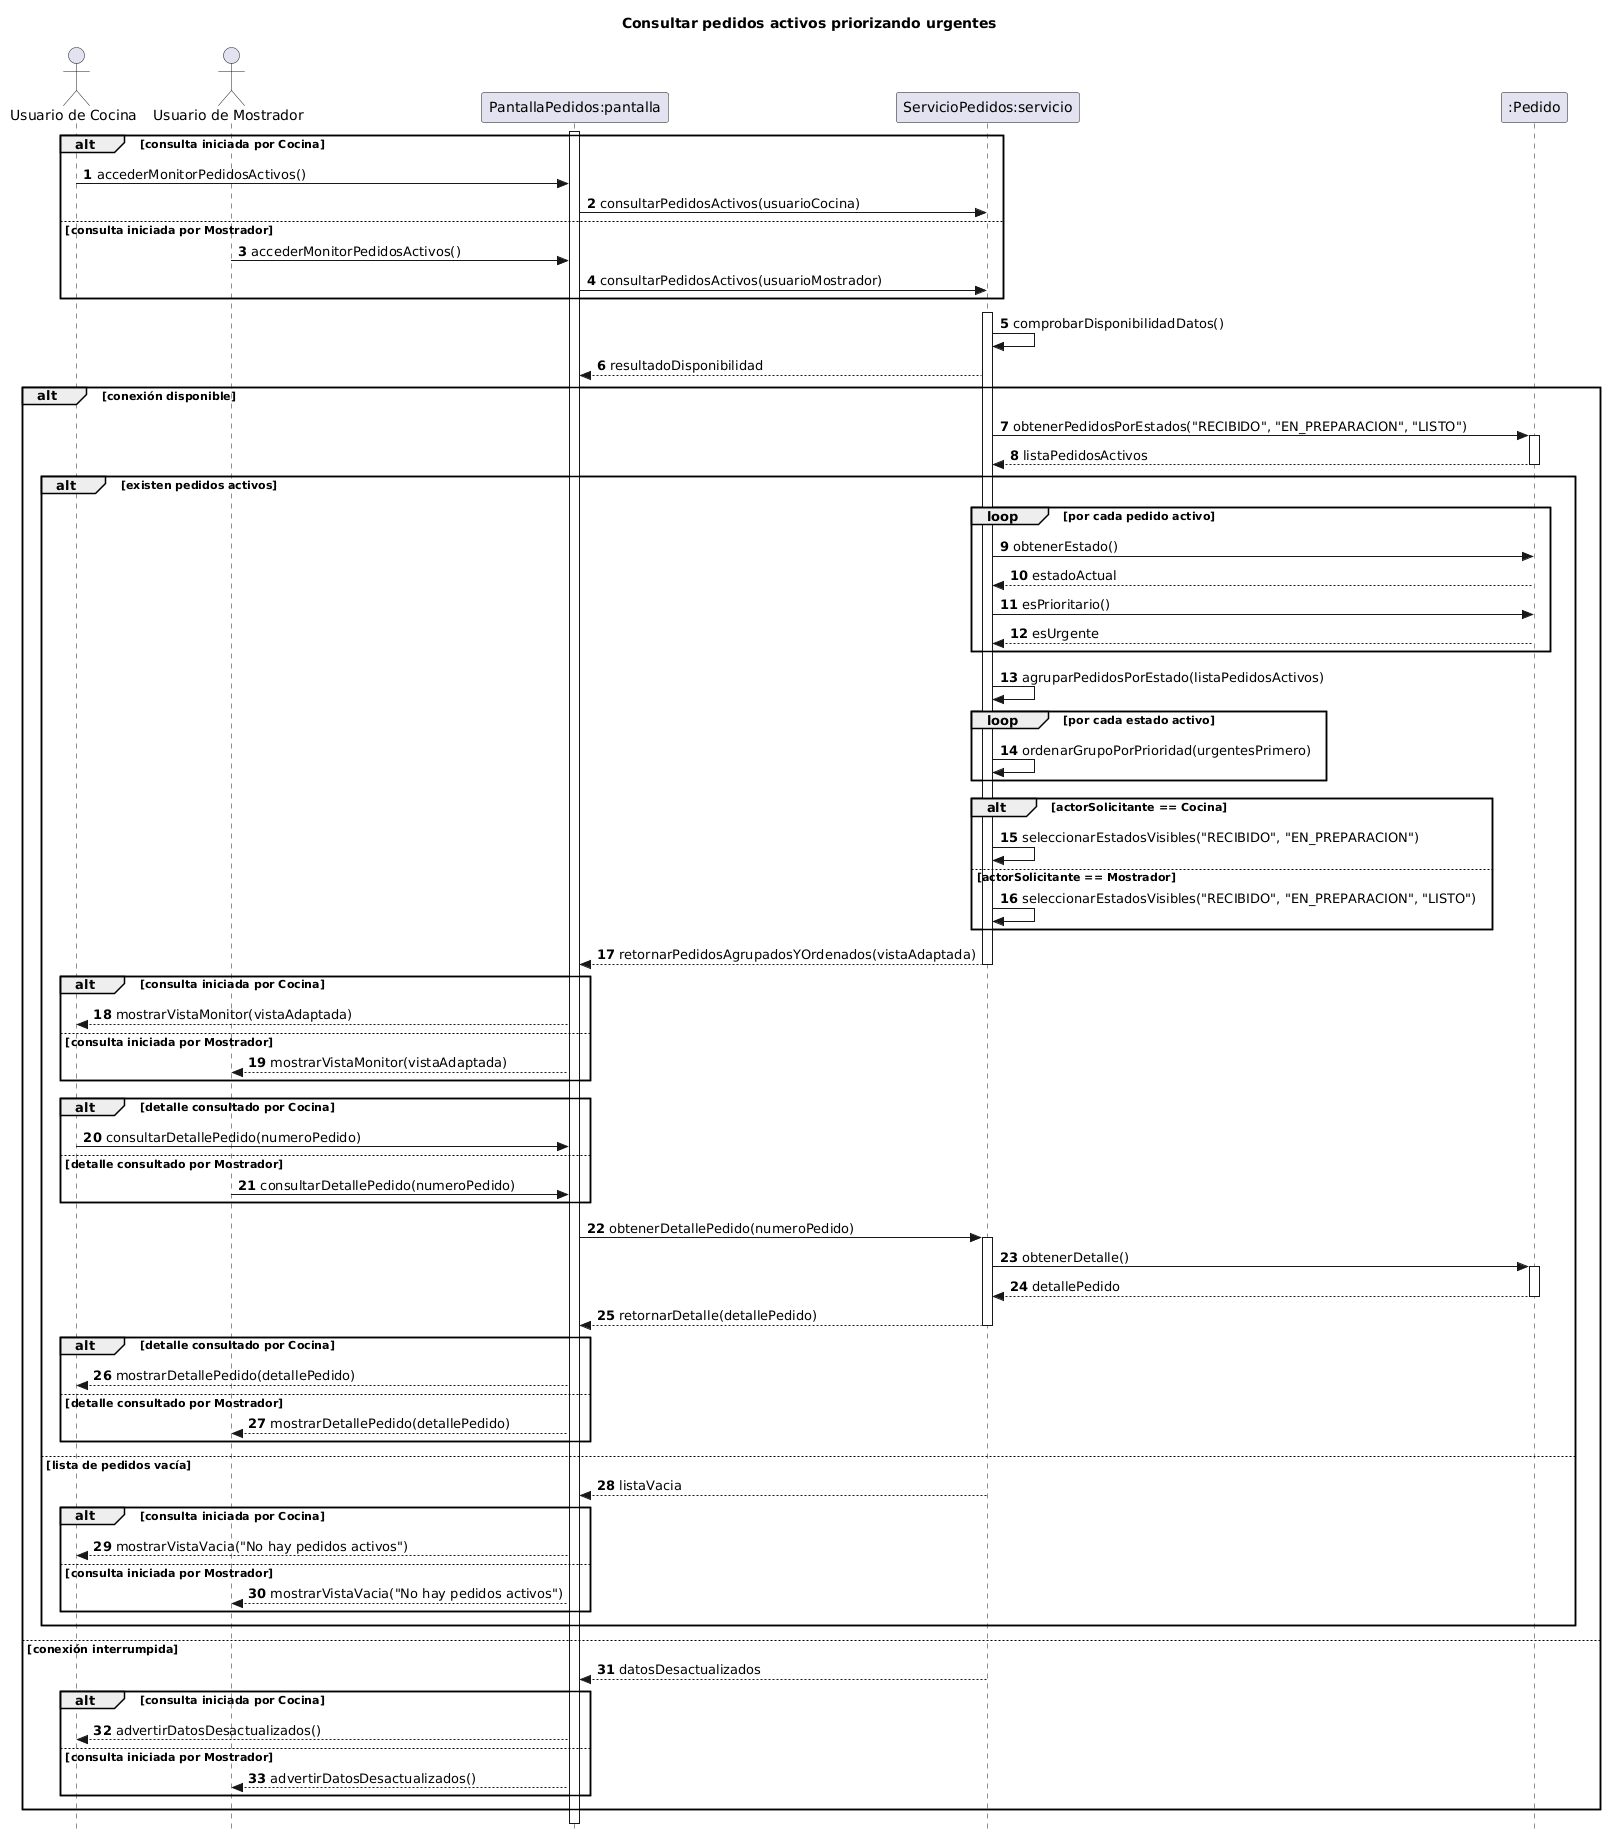

The diagram above was rendered by PlantUML. Its source (embedded in the PNG):
@startuml
title Consultar pedidos activos priorizando urgentes

autonumber
skinparam style strictuml
hide footbox

actor "Usuario de Cocina" as usuarioCocina
actor "Usuario de Mostrador" as usuarioMostrador
participant "PantallaPedidos:pantalla" as pantalla
participant "ServicioPedidos:servicio" as servicio
participant ":Pedido" as pedido

activate pantalla
alt consulta iniciada por Cocina
    usuarioCocina -> pantalla : accederMonitorPedidosActivos()
    pantalla -> servicio : consultarPedidosActivos(usuarioCocina)
else consulta iniciada por Mostrador
    usuarioMostrador -> pantalla : accederMonitorPedidosActivos()
    pantalla -> servicio : consultarPedidosActivos(usuarioMostrador)
end

activate servicio
servicio -> servicio : comprobarDisponibilidadDatos()
servicio --> pantalla : resultadoDisponibilidad

alt conexión disponible
    servicio -> pedido : obtenerPedidosPorEstados("RECIBIDO", "EN_PREPARACION", "LISTO")
    activate pedido
    pedido --> servicio : listaPedidosActivos
    deactivate pedido

    alt existen pedidos activos
        loop por cada pedido activo
            servicio -> pedido : obtenerEstado()
            pedido --> servicio : estadoActual
            servicio -> pedido : esPrioritario()
            pedido --> servicio : esUrgente
        end

        servicio -> servicio : agruparPedidosPorEstado(listaPedidosActivos)
        loop por cada estado activo
            servicio -> servicio : ordenarGrupoPorPrioridad(urgentesPrimero)
        end

        alt actorSolicitante == Cocina
            servicio -> servicio : seleccionarEstadosVisibles("RECIBIDO", "EN_PREPARACION")
        else actorSolicitante == Mostrador
            servicio -> servicio : seleccionarEstadosVisibles("RECIBIDO", "EN_PREPARACION", "LISTO")
        end

        servicio --> pantalla : retornarPedidosAgrupadosYOrdenados(vistaAdaptada)
        deactivate servicio

        alt consulta iniciada por Cocina
            pantalla --> usuarioCocina : mostrarVistaMonitor(vistaAdaptada)
        else consulta iniciada por Mostrador
            pantalla --> usuarioMostrador : mostrarVistaMonitor(vistaAdaptada)
        end

        alt detalle consultado por Cocina
            usuarioCocina -> pantalla : consultarDetallePedido(numeroPedido)
        else detalle consultado por Mostrador
            usuarioMostrador -> pantalla : consultarDetallePedido(numeroPedido)
        end
        pantalla -> servicio : obtenerDetallePedido(numeroPedido)
        activate servicio

        servicio -> pedido : obtenerDetalle()
        activate pedido
        pedido --> servicio : detallePedido
        deactivate pedido

        servicio --> pantalla : retornarDetalle(detallePedido)
        deactivate servicio

        alt detalle consultado por Cocina
            pantalla --> usuarioCocina : mostrarDetallePedido(detallePedido)
        else detalle consultado por Mostrador
            pantalla --> usuarioMostrador : mostrarDetallePedido(detallePedido)
        end
    else lista de pedidos vacía
        servicio --> pantalla : listaVacia
        deactivate servicio
        alt consulta iniciada por Cocina
            pantalla --> usuarioCocina : mostrarVistaVacia("No hay pedidos activos")
        else consulta iniciada por Mostrador
            pantalla --> usuarioMostrador : mostrarVistaVacia("No hay pedidos activos")
        end
    end
else conexión interrumpida
    servicio --> pantalla : datosDesactualizados
    deactivate servicio
    alt consulta iniciada por Cocina
        pantalla --> usuarioCocina : advertirDatosDesactualizados()
    else consulta iniciada por Mostrador
        pantalla --> usuarioMostrador : advertirDatosDesactualizados()
    end
end
deactivate pantalla
@enduml